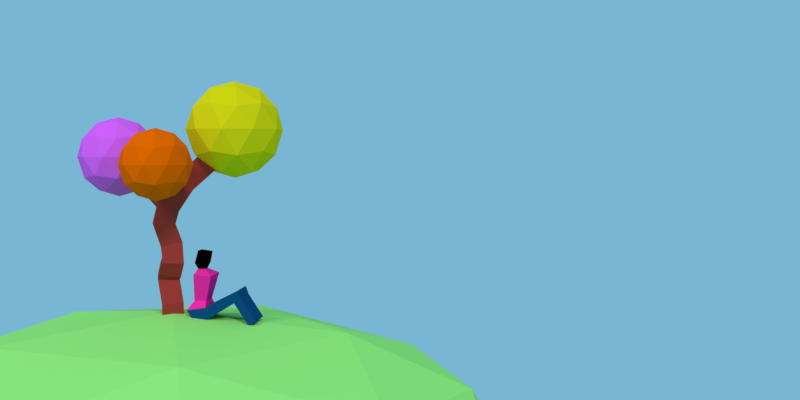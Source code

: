 # Source: low_poly_human_sitting_under_tree.blend  (saved by Blender 2.79.0; exported with 4.5.12 LTS)
import bpy
from mathutils import Matrix  # noqa: F401  (used for matrix-valued properties, if any)

bpy.ops.wm.read_factory_settings(use_empty=True)
scene = bpy.context.scene
scene.name = 'Scene'

# ---- collections
col_collection_1 = bpy.data.collections.new('Collection 1'); scene.collection.children.link(col_collection_1)

# ---- materials (node trees are filled in below, after node groups)
mat_material_006 = bpy.data.materials.new('Material.006')
mat_material_006.alpha_threshold = 0.0
mat_material_006.roughness = 0.5
mat_material_007 = bpy.data.materials.new('Material.007')
mat_material_007.alpha_threshold = 0.0
mat_material_007.roughness = 0.5
mat_material_008 = bpy.data.materials.new('Material.008')
mat_material_008.alpha_threshold = 0.0
mat_material_008.roughness = 0.5
mat_material_005 = bpy.data.materials.new('Material.005')
mat_material_005.alpha_threshold = 0.0
mat_material_005.roughness = 0.5
mat_material_002 = bpy.data.materials.new('Material.002')
mat_material_002.alpha_threshold = 0.0
mat_material_002.roughness = 0.5
mat_material_004 = bpy.data.materials.new('Material.004')
mat_material_004.alpha_threshold = 0.0
mat_material_004.roughness = 0.5
mat_material_003 = bpy.data.materials.new('Material.003')
mat_material_003.alpha_threshold = 0.0
mat_material_003.roughness = 0.5
mat_material_001 = bpy.data.materials.new('Material.001')
mat_material_001.alpha_threshold = 0.0
mat_material_001.roughness = 0.5

# ---- material node trees
mat_material_006.use_nodes = True; mat_material_006.node_tree.nodes.clear()
_N = mat_material_006.node_tree.nodes; _L = mat_material_006.node_tree.links
n0 = _N.new('ShaderNodeOutputMaterial'); n0.name = 'Material Output'; n0.location = (300, 300)
n1 = _N.new('ShaderNodeBsdfDiffuse'); n1.name = 'Diffuse BSDF'; n1.location = (10, 300)
n1.inputs[0].default_value = (1.0, 0.02591, 0.3497, 1.0)
_L.new(n1.outputs[0], n0.inputs[0])
n0.is_active_output = True
mat_material_007.use_nodes = True; mat_material_007.node_tree.nodes.clear()
_N = mat_material_007.node_tree.nodes; _L = mat_material_007.node_tree.links
n0 = _N.new('ShaderNodeOutputMaterial'); n0.name = 'Material Output'; n0.location = (300, 300)
n1 = _N.new('ShaderNodeBsdfDiffuse'); n1.name = 'Diffuse BSDF'; n1.location = (10, 300)
n1.inputs[0].default_value = (0.0, 0.0, 0.0, 1.0)
_L.new(n1.outputs[0], n0.inputs[0])
n0.is_active_output = True
mat_material_008.use_nodes = True; mat_material_008.node_tree.nodes.clear()
_N = mat_material_008.node_tree.nodes; _L = mat_material_008.node_tree.links
n0 = _N.new('ShaderNodeOutputMaterial'); n0.name = 'Material Output'; n0.location = (300, 300)
n1 = _N.new('ShaderNodeBsdfDiffuse'); n1.name = 'Diffuse BSDF'; n1.location = (10, 300)
n1.inputs[0].default_value = (0.00406, 0.068, 0.1902, 1.0)
_L.new(n1.outputs[0], n0.inputs[0])
n0.is_active_output = True
mat_material_005.use_nodes = True; mat_material_005.node_tree.nodes.clear()
_N = mat_material_005.node_tree.nodes; _L = mat_material_005.node_tree.links
n0 = _N.new('ShaderNodeOutputMaterial'); n0.name = 'Material Output'; n0.location = (300, 300)
n1 = _N.new('ShaderNodeBsdfDiffuse'); n1.name = 'Diffuse BSDF'; n1.location = (10, 300)
n1.inputs[0].default_value = (0.3343, 0.8, 0.1783, 1.0)
_L.new(n1.outputs[0], n0.inputs[0])
n0.is_active_output = True
mat_material_002.use_nodes = True; mat_material_002.node_tree.nodes.clear()
_N = mat_material_002.node_tree.nodes; _L = mat_material_002.node_tree.links
n0 = _N.new('ShaderNodeOutputMaterial'); n0.name = 'Material Output'; n0.location = (300, 300)
n1 = _N.new('ShaderNodeBsdfDiffuse'); n1.name = 'Diffuse BSDF'; n1.location = (10, 300)
n1.inputs[0].default_value = (0.9551, 0.1306, 0.0, 1.0)
_L.new(n1.outputs[0], n0.inputs[0])
n0.is_active_output = True
mat_material_004.use_nodes = True; mat_material_004.node_tree.nodes.clear()
_N = mat_material_004.node_tree.nodes; _L = mat_material_004.node_tree.links
n0 = _N.new('ShaderNodeOutputMaterial'); n0.name = 'Material Output'; n0.location = (300, 300)
n1 = _N.new('ShaderNodeBsdfDiffuse'); n1.name = 'Diffuse BSDF'; n1.location = (10, 300)
n1.inputs[0].default_value = (0.7757, 0.1169, 0.8, 1.0)
_L.new(n1.outputs[0], n0.inputs[0])
n0.is_active_output = True
mat_material_003.use_nodes = True; mat_material_003.node_tree.nodes.clear()
_N = mat_material_003.node_tree.nodes; _L = mat_material_003.node_tree.links
n0 = _N.new('ShaderNodeOutputMaterial'); n0.name = 'Material Output'; n0.location = (300, 300)
n1 = _N.new('ShaderNodeBsdfDiffuse'); n1.name = 'Diffuse BSDF'; n1.location = (10, 300)
n1.inputs[0].default_value = (0.8, 0.6324, 0.00627, 1.0)
_L.new(n1.outputs[0], n0.inputs[0])
n0.is_active_output = True
mat_material_001.use_nodes = True; mat_material_001.node_tree.nodes.clear()
_N = mat_material_001.node_tree.nodes; _L = mat_material_001.node_tree.links
n0 = _N.new('ShaderNodeOutputMaterial'); n0.name = 'Material Output'; n0.location = (300, 300)
n1 = _N.new('ShaderNodeBsdfDiffuse'); n1.name = 'Diffuse BSDF'; n1.location = (10, 300)
n1.inputs[0].default_value = (0.3844, 0.04266, 0.03288, 1.0)
_L.new(n1.outputs[0], n0.inputs[0])
n0.is_active_output = True

# ---- world
world_world = bpy.data.worlds.new('World'); scene.world = world_world
world_world.color = (0.1928, 0.4682, 0.65)
world_world.use_sun_shadow = False
world_world.sun_shadow_jitter_overblur = 0.0
world_world.cycles.sampling_method = 'MANUAL'

# ---- cameras
cam_camera_001 = bpy.data.cameras.new('Camera.001')
cam_camera_001.clip_end = 100.0
cam_camera_001.lens = 35.0
cam_camera_001.sensor_width = 32.0
cam_camera_001.sensor_height = 18.0
cam_camera_001.display_size = 2.0
cam_camera_001.dof.focus_distance = 0.0

# ---- lights
light_sun_002 = bpy.data.lights.new('Sun.002', 'SUN')
light_sun_002.transmission_factor = 0.0
light_sun_002.angle = 0.1993
light_sun_002.energy = 1.0
light_sun_002.shadow_buffer_clip_start = 0.5
light_sun_002.shadow_soft_size = 0.1
light_sun_002.shadow_cascade_max_distance = 1000.0
light_sun_001 = bpy.data.lights.new('Sun.001', 'SUN')
light_sun_001.transmission_factor = 0.0
light_sun_001.angle = 0.1993
light_sun_001.energy = 1.0
light_sun_001.shadow_buffer_clip_start = 0.5
light_sun_001.shadow_soft_size = 0.1
light_sun_001.shadow_cascade_max_distance = 1000.0

# ---- meshes
me_cube_001 = bpy.data.meshes.new('Cube.001')
me_cube_001.from_pydata([(-1.0, -1.0, -1.0), (-0.4619, -1.0, 1.0), (-1.0, 1.0, -1.0), (-0.4619, 1.0, 1.0), (1.0, -1.0, -1.0), (1.359, -1.0, 0.7489), (1.0, 1.0, -1.0), (1.359, 1.0, 0.7489), (-0.5961, -0.5961, -1.964), (-0.5961, 0.5961, -1.964), (0.5961, -0.5961, -1.964), (0.5961, 0.5961, -1.964), (-0.8085, -2.422, -2.724), (-0.8085, 2.461, -2.724), (1.992, -2.422, -2.904), (1.992, 2.461, -2.904), (-0.9814, -1.48, -6.972), (-0.9814, 1.519, -6.972), (0.9814, -1.48, -6.972), (0.9814, 1.519, -6.972), (-1.974, -2.476, -8.342), (-1.974, 2.515, -8.342), (1.078, -2.476, -7.912), (1.078, 2.515, -7.912), (-1.059, -2.476, -9.722), (-1.059, 2.515, -9.722), (1.131, -2.476, -9.973), (1.131, 2.515, -9.973), (-1.059, -2.476, -9.722), (-1.059, 2.515, -9.722), (1.131, -2.476, -9.973), (1.131, 2.515, -9.973), (5.24, -2.476, -5.811), (5.24, 2.515, -5.811), (5.709, -2.476, -7.153), (5.709, 2.515, -7.153), (5.709, -2.476, -7.153), (5.709, 2.515, -7.153), (6.821, 2.515, -6.436), (6.821, -2.476, -6.436), (6.821, 2.515, -6.436), (6.821, -2.476, -6.436), (6.352, 2.515, -5.094), (6.352, -2.476, -5.094), (8.071, -2.476, -10.81), (8.071, 2.515, -10.81), (8.071, -2.476, -10.81), (8.071, 2.515, -10.81), (9.183, 2.515, -10.1), (9.183, -2.476, -10.1), (9.183, 2.515, -10.1), (9.183, -2.476, -10.1)], [], [(0, 1, 3, 2), (2, 3, 7, 6), (6, 7, 5, 4), (4, 5, 1, 0), (0, 2, 9, 8), (7, 3, 1, 5), (9, 11, 15, 13), (6, 4, 10, 11), (4, 0, 8, 10), (2, 6, 11, 9), (15, 14, 18, 19), (11, 10, 14, 15), (8, 9, 13, 12), (10, 8, 12, 14), (18, 16, 20, 22), (12, 13, 17, 16), (14, 12, 16, 18), (13, 15, 19, 17), (23, 22, 32, 33), (17, 19, 23, 21), (19, 18, 22, 23), (16, 17, 21, 20), (31, 27, 35, 37), (20, 21, 25, 24), (22, 20, 24, 26), (21, 23, 27, 25), (29, 31, 30, 28), (24, 25, 29, 28), (26, 24, 28, 30), (25, 27, 31, 29), (36, 37, 47, 46), (37, 35, 45, 47), (27, 23, 33, 35), (26, 30, 36, 34), (30, 31, 37, 36), (22, 26, 34, 32), (38, 40, 42, 43, 41, 39), (33, 32, 43, 42), (35, 33, 42, 40), (32, 34, 41, 43), (39, 41, 51, 49), (47, 45, 50, 48), (46, 47, 48, 49), (44, 46, 49, 51), (40, 38, 48, 50), (35, 40, 50, 45), (34, 36, 46, 44), (41, 34, 44, 51), (38, 39, 49, 48)])
me_cube_001.polygons.foreach_set('material_index', [1, 1, 1, 1, 1, 1, 0, 1, 1, 1, 0, 0, 0, 0, 0, 0, 0, 0, 2, 0, 0, 0, 2, 2, 2, 2, 2, 2, 2, 2, 2, 2, 2, 2, 2, 2, 2, 2, 2, 2, 2, 2, 2, 2, 2, 2, 2, 2, 2])
me_cube_001.materials.append(mat_material_006)
me_cube_001.materials.append(mat_material_007)
me_cube_001.materials.append(mat_material_008)
me_cube_001.use_remesh_preserve_volume = False
me_cube_001.use_remesh_preserve_attributes = False
me_cube_001.use_mirror_vertex_groups = False
me_cube_001.update()
me_icosphere_003 = bpy.data.meshes.new('Icosphere.003')
me_icosphere_003.from_pydata([(0.0, 0.0, -1.0), (0.7236, -0.5257, -0.4472), (-0.2764, -0.8506, -0.4472), (-0.8944, 0.0, -0.4472), (-0.2764, 0.8506, -0.4472), (0.7236, 0.5257, -0.4472), (0.2764, -0.8506, 0.4472), (-0.7236, -0.5257, 0.4472), (-0.7236, 0.5257, 0.4472), (0.2764, 0.8506, 0.4472), (0.8944, 0.0, 0.4472), (0.0, 0.0, 1.0), (-0.1625, -0.5, -0.8507), (0.4253, -0.309, -0.8507), (0.2629, -0.809, -0.5257), (0.8506, 0.0, -0.5257), (0.4253, 0.309, -0.8507), (-0.5257, 0.0, -0.8507), (-0.6882, -0.5, -0.5257), (-0.1625, 0.5, -0.8507), (-0.6882, 0.5, -0.5257), (0.2629, 0.809, -0.5257), (0.9511, -0.309, 0.0), (0.9511, 0.309, 0.0), (0.0, -1.0, 0.0), (0.5878, -0.809, 0.0), (-0.9511, -0.309, 0.0), (-0.5878, -0.809, 0.0), (-0.5878, 0.809, 0.0), (-0.9511, 0.309, 0.0), (0.5878, 0.809, 0.0), (0.0, 1.0, 0.0), (0.6882, -0.5, 0.5257), (-0.2629, -0.809, 0.5257), (-0.8506, 0.0, 0.5257), (-0.2629, 0.809, 0.5257), (0.6882, 0.5, 0.5257), (0.1625, -0.5, 0.8507), (0.5257, 0.0, 0.8507), (-0.4253, -0.309, 0.8507), (-0.4253, 0.309, 0.8507), (0.1625, 0.5, 0.8507)], [], [(0, 13, 12), (1, 13, 15), (0, 12, 17), (0, 17, 19), (0, 19, 16), (1, 15, 22), (2, 14, 24), (3, 18, 26), (4, 20, 28), (5, 21, 30), (1, 22, 25), (2, 24, 27), (3, 26, 29), (4, 28, 31), (5, 30, 23), (6, 32, 37), (7, 33, 39), (8, 34, 40), (9, 35, 41), (10, 36, 38), (38, 41, 11), (38, 36, 41), (36, 9, 41), (41, 40, 11), (41, 35, 40), (35, 8, 40), (40, 39, 11), (40, 34, 39), (34, 7, 39), (39, 37, 11), (39, 33, 37), (33, 6, 37), (37, 38, 11), (37, 32, 38), (32, 10, 38), (23, 36, 10), (23, 30, 36), (30, 9, 36), (31, 35, 9), (31, 28, 35), (28, 8, 35), (29, 34, 8), (29, 26, 34), (26, 7, 34), (27, 33, 7), (27, 24, 33), (24, 6, 33), (25, 32, 6), (25, 22, 32), (22, 10, 32), (30, 31, 9), (30, 21, 31), (21, 4, 31), (28, 29, 8), (28, 20, 29), (20, 3, 29), (26, 27, 7), (26, 18, 27), (18, 2, 27), (24, 25, 6), (24, 14, 25), (14, 1, 25), (22, 23, 10), (22, 15, 23), (15, 5, 23), (16, 21, 5), (16, 19, 21), (19, 4, 21), (19, 20, 4), (19, 17, 20), (17, 3, 20), (17, 18, 3), (17, 12, 18), (12, 2, 18), (15, 16, 5), (15, 13, 16), (13, 0, 16), (12, 14, 2), (12, 13, 14), (13, 1, 14)])
me_icosphere_003.materials.append(mat_material_005)
me_icosphere_003.use_remesh_preserve_volume = False
me_icosphere_003.use_remesh_preserve_attributes = False
me_icosphere_003.use_mirror_vertex_groups = False
me_icosphere_003.update()
me_icosphere_002 = bpy.data.meshes.new('Icosphere.002')
me_icosphere_002.from_pydata([(0.0, 0.0, -1.0), (0.7236, -0.5257, -0.4472), (-0.2764, -0.8506, -0.4472), (-0.8944, 0.0, -0.4472), (-0.2764, 0.8506, -0.4472), (0.7236, 0.5257, -0.4472), (0.2764, -0.8506, 0.4472), (-0.7236, -0.5257, 0.4472), (-0.7236, 0.5257, 0.4472), (0.2764, 0.8506, 0.4472), (0.8944, 0.0, 0.4472), (0.0, 0.0, 1.0), (-0.1625, -0.5, -0.8507), (0.4253, -0.309, -0.8507), (0.2629, -0.809, -0.5257), (0.8506, 0.0, -0.5257), (0.4253, 0.309, -0.8507), (-0.5257, 0.0, -0.8507), (-0.6882, -0.5, -0.5257), (-0.1625, 0.5, -0.8507), (-0.6882, 0.5, -0.5257), (0.2629, 0.809, -0.5257), (0.9511, -0.309, 0.0), (0.9511, 0.309, 0.0), (0.0, -1.0, 0.0), (0.5878, -0.809, 0.0), (-0.9511, -0.309, 0.0), (-0.5878, -0.809, 0.0), (-0.5878, 0.809, 0.0), (-0.9511, 0.309, 0.0), (0.5878, 0.809, 0.0), (0.0, 1.0, 0.0), (0.6882, -0.5, 0.5257), (-0.2629, -0.809, 0.5257), (-0.8506, 0.0, 0.5257), (-0.2629, 0.809, 0.5257), (0.6882, 0.5, 0.5257), (0.1625, -0.5, 0.8507), (0.5257, 0.0, 0.8507), (-0.4253, -0.309, 0.8507), (-0.4253, 0.309, 0.8507), (0.1625, 0.5, 0.8507)], [], [(0, 13, 12), (1, 13, 15), (0, 12, 17), (0, 17, 19), (0, 19, 16), (1, 15, 22), (2, 14, 24), (3, 18, 26), (4, 20, 28), (5, 21, 30), (1, 22, 25), (2, 24, 27), (3, 26, 29), (4, 28, 31), (5, 30, 23), (6, 32, 37), (7, 33, 39), (8, 34, 40), (9, 35, 41), (10, 36, 38), (38, 41, 11), (38, 36, 41), (36, 9, 41), (41, 40, 11), (41, 35, 40), (35, 8, 40), (40, 39, 11), (40, 34, 39), (34, 7, 39), (39, 37, 11), (39, 33, 37), (33, 6, 37), (37, 38, 11), (37, 32, 38), (32, 10, 38), (23, 36, 10), (23, 30, 36), (30, 9, 36), (31, 35, 9), (31, 28, 35), (28, 8, 35), (29, 34, 8), (29, 26, 34), (26, 7, 34), (27, 33, 7), (27, 24, 33), (24, 6, 33), (25, 32, 6), (25, 22, 32), (22, 10, 32), (30, 31, 9), (30, 21, 31), (21, 4, 31), (28, 29, 8), (28, 20, 29), (20, 3, 29), (26, 27, 7), (26, 18, 27), (18, 2, 27), (24, 25, 6), (24, 14, 25), (14, 1, 25), (22, 23, 10), (22, 15, 23), (15, 5, 23), (16, 21, 5), (16, 19, 21), (19, 4, 21), (19, 20, 4), (19, 17, 20), (17, 3, 20), (17, 18, 3), (17, 12, 18), (12, 2, 18), (15, 16, 5), (15, 13, 16), (13, 0, 16), (12, 14, 2), (12, 13, 14), (13, 1, 14)])
me_icosphere_002.materials.append(mat_material_002)
me_icosphere_002.use_remesh_preserve_volume = False
me_icosphere_002.use_remesh_preserve_attributes = False
me_icosphere_002.use_mirror_vertex_groups = False
me_icosphere_002.update()
me_icosphere_001 = bpy.data.meshes.new('Icosphere.001')
me_icosphere_001.from_pydata([(0.0, 0.0, -1.0), (0.7236, -0.5257, -0.4472), (-0.2764, -0.8506, -0.4472), (-0.8944, 0.0, -0.4472), (-0.2764, 0.8506, -0.4472), (0.7236, 0.5257, -0.4472), (0.2764, -0.8506, 0.4472), (-0.7236, -0.5257, 0.4472), (-0.7236, 0.5257, 0.4472), (0.2764, 0.8506, 0.4472), (0.8944, 0.0, 0.4472), (0.0, 0.0, 1.0), (-0.1625, -0.5, -0.8507), (0.4253, -0.309, -0.8507), (0.2629, -0.809, -0.5257), (0.8506, 0.0, -0.5257), (0.4253, 0.309, -0.8507), (-0.5257, 0.0, -0.8507), (-0.6882, -0.5, -0.5257), (-0.1625, 0.5, -0.8507), (-0.6882, 0.5, -0.5257), (0.2629, 0.809, -0.5257), (0.9511, -0.309, 0.0), (0.9511, 0.309, 0.0), (0.0, -1.0, 0.0), (0.5878, -0.809, 0.0), (-0.9511, -0.309, 0.0), (-0.5878, -0.809, 0.0), (-0.5878, 0.809, 0.0), (-0.9511, 0.309, 0.0), (0.5878, 0.809, 0.0), (0.0, 1.0, 0.0), (0.6882, -0.5, 0.5257), (-0.2629, -0.809, 0.5257), (-0.8506, 0.0, 0.5257), (-0.2629, 0.809, 0.5257), (0.6882, 0.5, 0.5257), (0.1625, -0.5, 0.8507), (0.5257, 0.0, 0.8507), (-0.4253, -0.309, 0.8507), (-0.4253, 0.309, 0.8507), (0.1625, 0.5, 0.8507)], [], [(0, 13, 12), (1, 13, 15), (0, 12, 17), (0, 17, 19), (0, 19, 16), (1, 15, 22), (2, 14, 24), (3, 18, 26), (4, 20, 28), (5, 21, 30), (1, 22, 25), (2, 24, 27), (3, 26, 29), (4, 28, 31), (5, 30, 23), (6, 32, 37), (7, 33, 39), (8, 34, 40), (9, 35, 41), (10, 36, 38), (38, 41, 11), (38, 36, 41), (36, 9, 41), (41, 40, 11), (41, 35, 40), (35, 8, 40), (40, 39, 11), (40, 34, 39), (34, 7, 39), (39, 37, 11), (39, 33, 37), (33, 6, 37), (37, 38, 11), (37, 32, 38), (32, 10, 38), (23, 36, 10), (23, 30, 36), (30, 9, 36), (31, 35, 9), (31, 28, 35), (28, 8, 35), (29, 34, 8), (29, 26, 34), (26, 7, 34), (27, 33, 7), (27, 24, 33), (24, 6, 33), (25, 32, 6), (25, 22, 32), (22, 10, 32), (30, 31, 9), (30, 21, 31), (21, 4, 31), (28, 29, 8), (28, 20, 29), (20, 3, 29), (26, 27, 7), (26, 18, 27), (18, 2, 27), (24, 25, 6), (24, 14, 25), (14, 1, 25), (22, 23, 10), (22, 15, 23), (15, 5, 23), (16, 21, 5), (16, 19, 21), (19, 4, 21), (19, 20, 4), (19, 17, 20), (17, 3, 20), (17, 18, 3), (17, 12, 18), (12, 2, 18), (15, 16, 5), (15, 13, 16), (13, 0, 16), (12, 14, 2), (12, 13, 14), (13, 1, 14)])
me_icosphere_001.materials.append(mat_material_004)
me_icosphere_001.use_remesh_preserve_volume = False
me_icosphere_001.use_remesh_preserve_attributes = False
me_icosphere_001.use_mirror_vertex_groups = False
me_icosphere_001.update()
me_icosphere = bpy.data.meshes.new('Icosphere')
me_icosphere.from_pydata([(0.0, 0.0, -1.0), (0.7236, -0.5257, -0.4472), (-0.2764, -0.8506, -0.4472), (-0.8944, 0.0, -0.4472), (-0.2764, 0.8506, -0.4472), (0.7236, 0.5257, -0.4472), (0.2764, -0.8506, 0.4472), (-0.7236, -0.5257, 0.4472), (-0.7236, 0.5257, 0.4472), (0.2764, 0.8506, 0.4472), (0.8944, 0.0, 0.4472), (0.0, 0.0, 1.0), (-0.1625, -0.5, -0.8507), (0.4253, -0.309, -0.8507), (0.2629, -0.809, -0.5257), (0.8506, 0.0, -0.5257), (0.4253, 0.309, -0.8507), (-0.5257, 0.0, -0.8507), (-0.6882, -0.5, -0.5257), (-0.1625, 0.5, -0.8507), (-0.6882, 0.5, -0.5257), (0.2629, 0.809, -0.5257), (0.9511, -0.309, 0.0), (0.9511, 0.309, 0.0), (0.0, -1.0, 0.0), (0.5878, -0.809, 0.0), (-0.9511, -0.309, 0.0), (-0.5878, -0.809, 0.0), (-0.5878, 0.809, 0.0), (-0.9511, 0.309, 0.0), (0.5878, 0.809, 0.0), (0.0, 1.0, 0.0), (0.6882, -0.5, 0.5257), (-0.2629, -0.809, 0.5257), (-0.8506, 0.0, 0.5257), (-0.2629, 0.809, 0.5257), (0.6882, 0.5, 0.5257), (0.1625, -0.5, 0.8507), (0.5257, 0.0, 0.8507), (-0.4253, -0.309, 0.8507), (-0.4253, 0.309, 0.8507), (0.1625, 0.5, 0.8507)], [], [(0, 13, 12), (1, 13, 15), (0, 12, 17), (0, 17, 19), (0, 19, 16), (1, 15, 22), (2, 14, 24), (3, 18, 26), (4, 20, 28), (5, 21, 30), (1, 22, 25), (2, 24, 27), (3, 26, 29), (4, 28, 31), (5, 30, 23), (6, 32, 37), (7, 33, 39), (8, 34, 40), (9, 35, 41), (10, 36, 38), (38, 41, 11), (38, 36, 41), (36, 9, 41), (41, 40, 11), (41, 35, 40), (35, 8, 40), (40, 39, 11), (40, 34, 39), (34, 7, 39), (39, 37, 11), (39, 33, 37), (33, 6, 37), (37, 38, 11), (37, 32, 38), (32, 10, 38), (23, 36, 10), (23, 30, 36), (30, 9, 36), (31, 35, 9), (31, 28, 35), (28, 8, 35), (29, 34, 8), (29, 26, 34), (26, 7, 34), (27, 33, 7), (27, 24, 33), (24, 6, 33), (25, 32, 6), (25, 22, 32), (22, 10, 32), (30, 31, 9), (30, 21, 31), (21, 4, 31), (28, 29, 8), (28, 20, 29), (20, 3, 29), (26, 27, 7), (26, 18, 27), (18, 2, 27), (24, 25, 6), (24, 14, 25), (14, 1, 25), (22, 23, 10), (22, 15, 23), (15, 5, 23), (16, 21, 5), (16, 19, 21), (19, 4, 21), (19, 20, 4), (19, 17, 20), (17, 3, 20), (17, 18, 3), (17, 12, 18), (12, 2, 18), (15, 16, 5), (15, 13, 16), (13, 0, 16), (12, 14, 2), (12, 13, 14), (13, 1, 14)])
me_icosphere.materials.append(mat_material_003)
me_icosphere.use_remesh_preserve_volume = False
me_icosphere.use_remesh_preserve_attributes = False
me_icosphere.use_mirror_vertex_groups = False
me_icosphere.update()
me_cube = bpy.data.meshes.new('Cube')
me_cube.from_pydata([(0.0, 0.0, 0.0), (0.005861, -7.481e-08, 0.5568), (0.2453, 0.08647, 1.173), (-0.017, -0.01918, 1.598), (0.08943, 0.008145, 1.989), (0.01399, 0.1776, 2.493), (0.0869, -3.489e-07, 3.175), (-1.015, 0.2939, 4.176), (0.9648, 1.175, 3.723), (0.06208, -1.342, 4.38)], [(0, 1), (1, 2), (2, 3), (3, 4), (4, 5), (5, 6), (6, 7), (6, 8), (6, 9)], [])
me_cube.materials.append(mat_material_001)
me_cube.use_remesh_preserve_volume = False
me_cube.use_remesh_preserve_attributes = False
me_cube.use_mirror_vertex_groups = False
me_cube.update()

# ---- objects
ob_cube_001 = bpy.data.objects.new('Cube.001', me_cube_001)
ob_icosphere_003 = bpy.data.objects.new('Icosphere.003', me_icosphere_003)
ob_sun_001 = bpy.data.objects.new('Sun.001', light_sun_002)
ob_sun = bpy.data.objects.new('Sun', light_sun_001)
ob_icosphere_002 = bpy.data.objects.new('Icosphere.002', me_icosphere_002)
ob_icosphere_001 = bpy.data.objects.new('Icosphere.001', me_icosphere_001)
ob_icosphere = bpy.data.objects.new('Icosphere', me_icosphere)
ob_cube = bpy.data.objects.new('Cube', me_cube)
ob_camera = bpy.data.objects.new('Camera', cam_camera_001)

# ---- transforms, parenting, visibility, modifiers, constraints
ob_cube_001.location = (0.7461, -2.389e-07, 2.578)
ob_cube_001.scale = (0.1482, 0.1482, 0.1482)
ob_cube_001.lineart.crease_threshold = 0.0
ob_icosphere_003.location = (2.98e-08, 2.725e-07, -1.922)
ob_icosphere_003.scale = (8.018, 7.026, 3.181)
ob_icosphere_003.lineart.crease_threshold = 0.0
ob_sun_001.location = (3.244, -4.766, 7.73)
ob_sun_001.rotation_euler = (-0.3335, -0.8087, 2.491)
ob_sun_001.lineart.crease_threshold = 0.0
ob_sun.location = (-5.607, -7.049, 7.73)
ob_sun.rotation_euler = (-0.2409, -0.8839, 1.216)
ob_sun.lineart.crease_threshold = 0.0
ob_icosphere_002.location = (0.06145, -1.168, 4.774)
ob_icosphere_002.scale = (0.8227, 0.8227, 0.8227)
ob_icosphere_002.lineart.crease_threshold = 0.0
ob_icosphere_001.location = (-1.413, 0.3687, 4.938)
ob_icosphere_001.scale = (0.9589, 0.9589, 0.9589)
ob_icosphere_001.lineart.crease_threshold = 0.0
ob_icosphere.location = (1.413, 0.5326, 5.593)
ob_icosphere.scale = (1.163, 1.163, 1.163)
ob_icosphere.lineart.crease_threshold = 0.0
ob_cube.location = (0.0, 0.0, 0.8616)
ob_cube.rotation_euler = (0.0, -0.0, 1.919)
ob_cube.lineart.crease_threshold = 0.0
_m = ob_cube.modifiers.new('Skin', 'SKIN')
ob_camera.location = (7.029, -20.32, 5.076)
ob_camera.rotation_euler = (1.515, 3.011e-06, 0.077)
ob_camera.hide_viewport = True
ob_camera.lineart.crease_threshold = 0.0

# ---- collection membership
col_collection_1.objects.link(ob_cube_001)
col_collection_1.objects.link(ob_icosphere_003)
col_collection_1.objects.link(ob_sun_001)
col_collection_1.objects.link(ob_sun)
col_collection_1.objects.link(ob_icosphere_002)
col_collection_1.objects.link(ob_icosphere_001)
col_collection_1.objects.link(ob_icosphere)
col_collection_1.objects.link(ob_cube)
col_collection_1.objects.link(ob_camera)

# ---- scene / render settings (as saved in the file)
scene.camera = ob_camera
scene.frame_start = 1; scene.frame_end = 250; scene.frame_set(1)
scene.render.engine = 'CYCLES'
scene.render.resolution_x = 720
scene.render.resolution_y = 360
scene.render.dither_intensity = 0.0
scene.render.use_border = True
scene.render.border_min_x = 0.001253
scene.render.border_min_y = 0.0007518
scene.render.border_max_x = 0.9917
scene.render.border_max_y = 0.9792
scene.cycles.feature_set = 'EXPERIMENTAL'
scene.cycles.use_denoising = False
scene.cycles.samples = 128
scene.cycles.sampling_pattern = 'TABULATED_SOBOL'
scene.cycles.use_adaptive_sampling = False
scene.cycles.use_light_tree = False
scene.cycles.blur_glossy = 0.0
scene.cycles.sample_clamp_indirect = 0.0
scene.view_settings.view_transform = 'Standard'
bpy.context.view_layer.update()
